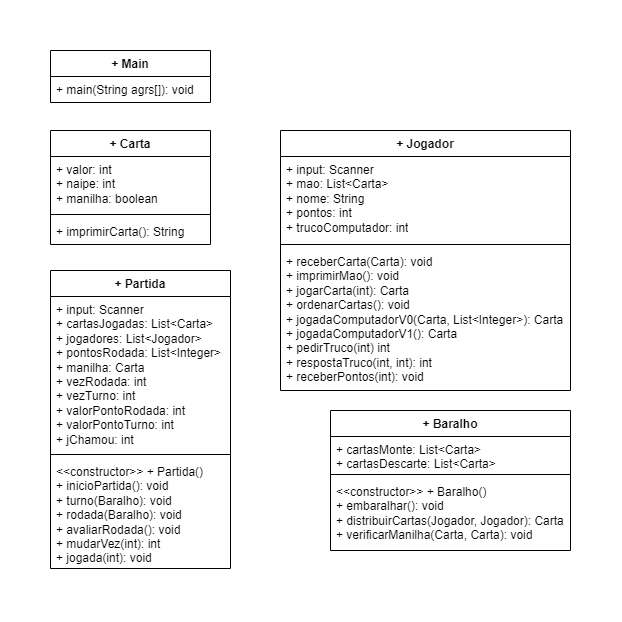

The diagram above was exported from draw.io. Its source (the exported page's mxGraphModel, read from the mxfile embedded in the PNG):
<mxGraphModel dx="1474" dy="758" grid="1" gridSize="10" guides="1" tooltips="1" connect="1" arrows="1" fold="1" page="1" pageScale="1" pageWidth="827" pageHeight="583" math="0" shadow="0">
  <root>
    <mxCell id="0" />
    <mxCell id="1" parent="0" />
    <mxCell id="fFwcph_JtwlPXOxAF61H-3" value="+ Carta" style="swimlane;fontStyle=1;align=center;verticalAlign=top;childLayout=stackLayout;horizontal=1;startSize=26;horizontalStack=0;resizeParent=1;resizeParentMax=0;resizeLast=0;collapsible=1;marginBottom=0;whiteSpace=wrap;html=1;" vertex="1" parent="1">
      <mxGeometry x="154" y="113" width="160" height="114" as="geometry">
        <mxRectangle x="240" y="80" width="100" height="30" as="alternateBounds" />
      </mxGeometry>
    </mxCell>
    <mxCell id="fFwcph_JtwlPXOxAF61H-4" value="+ valor: int&lt;div&gt;+ naipe: int&lt;/div&gt;&lt;div&gt;+ manilha: boolean&lt;/div&gt;" style="text;strokeColor=none;fillColor=none;align=left;verticalAlign=top;spacingLeft=4;spacingRight=4;overflow=hidden;rotatable=0;points=[[0,0.5],[1,0.5]];portConstraint=eastwest;whiteSpace=wrap;html=1;" vertex="1" parent="fFwcph_JtwlPXOxAF61H-3">
      <mxGeometry y="26" width="160" height="54" as="geometry" />
    </mxCell>
    <mxCell id="fFwcph_JtwlPXOxAF61H-5" value="" style="line;strokeWidth=1;fillColor=none;align=left;verticalAlign=middle;spacingTop=-1;spacingLeft=3;spacingRight=3;rotatable=0;labelPosition=right;points=[];portConstraint=eastwest;strokeColor=inherit;" vertex="1" parent="fFwcph_JtwlPXOxAF61H-3">
      <mxGeometry y="80" width="160" height="8" as="geometry" />
    </mxCell>
    <mxCell id="fFwcph_JtwlPXOxAF61H-6" value="+ imprimirCarta(): String" style="text;strokeColor=none;fillColor=none;align=left;verticalAlign=top;spacingLeft=4;spacingRight=4;overflow=hidden;rotatable=0;points=[[0,0.5],[1,0.5]];portConstraint=eastwest;whiteSpace=wrap;html=1;" vertex="1" parent="fFwcph_JtwlPXOxAF61H-3">
      <mxGeometry y="88" width="160" height="26" as="geometry" />
    </mxCell>
    <mxCell id="fFwcph_JtwlPXOxAF61H-7" value="+ Main" style="swimlane;fontStyle=1;align=center;verticalAlign=top;childLayout=stackLayout;horizontal=1;startSize=26;horizontalStack=0;resizeParent=1;resizeParentMax=0;resizeLast=0;collapsible=1;marginBottom=0;whiteSpace=wrap;html=1;" vertex="1" parent="1">
      <mxGeometry x="154" y="33" width="160" height="52" as="geometry">
        <mxRectangle x="40" y="80" width="100" height="30" as="alternateBounds" />
      </mxGeometry>
    </mxCell>
    <mxCell id="fFwcph_JtwlPXOxAF61H-10" value="+ main(String agrs[]): void" style="text;strokeColor=none;fillColor=none;align=left;verticalAlign=top;spacingLeft=4;spacingRight=4;overflow=hidden;rotatable=0;points=[[0,0.5],[1,0.5]];portConstraint=eastwest;whiteSpace=wrap;html=1;" vertex="1" parent="fFwcph_JtwlPXOxAF61H-7">
      <mxGeometry y="26" width="160" height="26" as="geometry" />
    </mxCell>
    <mxCell id="fFwcph_JtwlPXOxAF61H-11" value="+ Baralho" style="swimlane;fontStyle=1;align=center;verticalAlign=top;childLayout=stackLayout;horizontal=1;startSize=26;horizontalStack=0;resizeParent=1;resizeParentMax=0;resizeLast=0;collapsible=1;marginBottom=0;whiteSpace=wrap;html=1;fillColor=default;" vertex="1" parent="1">
      <mxGeometry x="434" y="393" width="240" height="140" as="geometry">
        <mxRectangle x="240" y="130" width="100" height="30" as="alternateBounds" />
      </mxGeometry>
    </mxCell>
    <mxCell id="fFwcph_JtwlPXOxAF61H-12" value="+ cartasMonte: List&amp;lt;Carta&amp;gt;&lt;div&gt;+ cartasDescarte: List&amp;lt;Carta&amp;gt;&lt;/div&gt;" style="text;strokeColor=none;fillColor=none;align=left;verticalAlign=top;spacingLeft=4;spacingRight=4;overflow=hidden;rotatable=0;points=[[0,0.5],[1,0.5]];portConstraint=eastwest;whiteSpace=wrap;html=1;" vertex="1" parent="fFwcph_JtwlPXOxAF61H-11">
      <mxGeometry y="26" width="240" height="34" as="geometry" />
    </mxCell>
    <mxCell id="fFwcph_JtwlPXOxAF61H-13" value="" style="line;strokeWidth=1;fillColor=none;align=left;verticalAlign=middle;spacingTop=-1;spacingLeft=3;spacingRight=3;rotatable=0;labelPosition=right;points=[];portConstraint=eastwest;strokeColor=inherit;" vertex="1" parent="fFwcph_JtwlPXOxAF61H-11">
      <mxGeometry y="60" width="240" height="8" as="geometry" />
    </mxCell>
    <mxCell id="fFwcph_JtwlPXOxAF61H-14" value="&amp;lt;&amp;lt;constructor&amp;gt;&amp;gt; + Baralho()&lt;div&gt;+ embaralhar(): void&lt;/div&gt;&lt;div&gt;+ distribuirCartas(Jogador, Jogador): Carta&lt;/div&gt;&lt;div&gt;+ verificarManilha(Carta, Carta): void&lt;/div&gt;" style="text;strokeColor=none;fillColor=none;align=left;verticalAlign=top;spacingLeft=4;spacingRight=4;overflow=hidden;rotatable=0;points=[[0,0.5],[1,0.5]];portConstraint=eastwest;whiteSpace=wrap;html=1;" vertex="1" parent="fFwcph_JtwlPXOxAF61H-11">
      <mxGeometry y="68" width="240" height="72" as="geometry" />
    </mxCell>
    <mxCell id="fFwcph_JtwlPXOxAF61H-16" value="+ Jogador" style="swimlane;fontStyle=1;align=center;verticalAlign=top;childLayout=stackLayout;horizontal=1;startSize=26;horizontalStack=0;resizeParent=1;resizeParentMax=0;resizeLast=0;collapsible=1;marginBottom=0;whiteSpace=wrap;html=1;" vertex="1" parent="1">
      <mxGeometry x="384" y="113" width="290" height="260" as="geometry">
        <mxRectangle x="400" y="80" width="100" height="30" as="alternateBounds" />
      </mxGeometry>
    </mxCell>
    <mxCell id="fFwcph_JtwlPXOxAF61H-17" value="+ input: Scanner&lt;br&gt;&lt;div&gt;+ mao: List&amp;lt;Carta&amp;gt;&lt;/div&gt;&lt;div&gt;+ nome: String&lt;/div&gt;&lt;div&gt;+ pontos: int&lt;/div&gt;&lt;div&gt;+ trucoComputador: int&lt;/div&gt;" style="text;strokeColor=none;fillColor=none;align=left;verticalAlign=top;spacingLeft=4;spacingRight=4;overflow=hidden;rotatable=0;points=[[0,0.5],[1,0.5]];portConstraint=eastwest;whiteSpace=wrap;html=1;" vertex="1" parent="fFwcph_JtwlPXOxAF61H-16">
      <mxGeometry y="26" width="290" height="84" as="geometry" />
    </mxCell>
    <mxCell id="fFwcph_JtwlPXOxAF61H-18" value="" style="line;strokeWidth=1;fillColor=none;align=left;verticalAlign=middle;spacingTop=-1;spacingLeft=3;spacingRight=3;rotatable=0;labelPosition=right;points=[];portConstraint=eastwest;strokeColor=inherit;" vertex="1" parent="fFwcph_JtwlPXOxAF61H-16">
      <mxGeometry y="110" width="290" height="8" as="geometry" />
    </mxCell>
    <mxCell id="fFwcph_JtwlPXOxAF61H-19" value="+ receberCarta(Carta): void&lt;div&gt;+ imprimirMao(): void&lt;/div&gt;&lt;div&gt;+ jogarCarta(int): Carta&lt;/div&gt;&lt;div&gt;+ ordenarCartas(): void&lt;/div&gt;&lt;div&gt;+ jogadaComputadorV0(Carta, List&amp;lt;Integer&amp;gt;): Carta&lt;/div&gt;&lt;div&gt;+ jogadaComputadorV1(): Carta&lt;/div&gt;&lt;div&gt;+ pedirTruco(int) int&lt;/div&gt;&lt;div&gt;+ respostaTruco(int, int): int&lt;/div&gt;&lt;div&gt;+ receberPontos(int): void&lt;/div&gt;" style="text;strokeColor=none;fillColor=none;align=left;verticalAlign=top;spacingLeft=4;spacingRight=4;overflow=hidden;rotatable=0;points=[[0,0.5],[1,0.5]];portConstraint=eastwest;whiteSpace=wrap;html=1;" vertex="1" parent="fFwcph_JtwlPXOxAF61H-16">
      <mxGeometry y="118" width="290" height="142" as="geometry" />
    </mxCell>
    <mxCell id="fFwcph_JtwlPXOxAF61H-20" value="+ Partida" style="swimlane;fontStyle=1;align=center;verticalAlign=top;childLayout=stackLayout;horizontal=1;startSize=26;horizontalStack=0;resizeParent=1;resizeParentMax=0;resizeLast=0;collapsible=1;marginBottom=0;whiteSpace=wrap;html=1;" vertex="1" parent="1">
      <mxGeometry x="154" y="253" width="180" height="298" as="geometry">
        <mxRectangle x="190" y="160" width="100" height="30" as="alternateBounds" />
      </mxGeometry>
    </mxCell>
    <mxCell id="fFwcph_JtwlPXOxAF61H-21" value="+ input: Scanner&lt;br&gt;&lt;div&gt;+ cartasJogadas: List&amp;lt;Carta&amp;gt;&lt;/div&gt;&lt;div&gt;+ jogadores: List&amp;lt;Jogador&amp;gt;&lt;/div&gt;&lt;div&gt;+ pontosRodada: List&amp;lt;Integer&amp;gt;&lt;/div&gt;&lt;div&gt;+ manilha: Carta&lt;/div&gt;&lt;div&gt;+ vezRodada: int&lt;/div&gt;&lt;div&gt;+ vezTurno: int&lt;/div&gt;&lt;div&gt;+ valorPontoRodada: int&lt;/div&gt;&lt;div&gt;+ valorPontoTurno: int&lt;/div&gt;&lt;div&gt;+ jChamou: int&lt;/div&gt;" style="text;strokeColor=none;fillColor=none;align=left;verticalAlign=top;spacingLeft=4;spacingRight=4;overflow=hidden;rotatable=0;points=[[0,0.5],[1,0.5]];portConstraint=eastwest;whiteSpace=wrap;html=1;" vertex="1" parent="fFwcph_JtwlPXOxAF61H-20">
      <mxGeometry y="26" width="180" height="154" as="geometry" />
    </mxCell>
    <mxCell id="fFwcph_JtwlPXOxAF61H-22" value="" style="line;strokeWidth=1;fillColor=none;align=left;verticalAlign=middle;spacingTop=-1;spacingLeft=3;spacingRight=3;rotatable=0;labelPosition=right;points=[];portConstraint=eastwest;strokeColor=inherit;" vertex="1" parent="fFwcph_JtwlPXOxAF61H-20">
      <mxGeometry y="180" width="180" height="8" as="geometry" />
    </mxCell>
    <mxCell id="fFwcph_JtwlPXOxAF61H-23" value="&amp;lt;&amp;lt;constructor&amp;gt;&amp;gt; + Partida()&lt;div&gt;+ inicioPartida(): void&lt;/div&gt;&lt;div&gt;+ turno(Baralho): void&lt;/div&gt;&lt;div&gt;+ rodada(Baralho): void&lt;/div&gt;&lt;div&gt;+ avaliarRodada(): void&lt;/div&gt;&lt;div&gt;+ mudarVez(int): int&lt;/div&gt;&lt;div&gt;+ jogada(int): void&lt;/div&gt;" style="text;strokeColor=none;fillColor=none;align=left;verticalAlign=top;spacingLeft=4;spacingRight=4;overflow=hidden;rotatable=0;points=[[0,0.5],[1,0.5]];portConstraint=eastwest;whiteSpace=wrap;html=1;" vertex="1" parent="fFwcph_JtwlPXOxAF61H-20">
      <mxGeometry y="188" width="180" height="110" as="geometry" />
    </mxCell>
  </root>
</mxGraphModel>